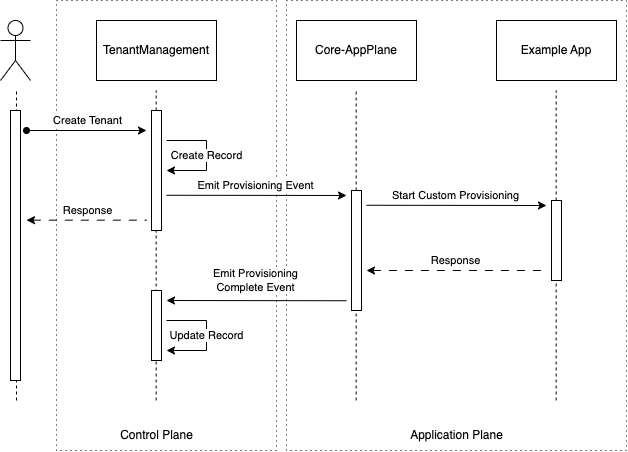

The diagram above was exported from draw.io. Its source (the exported page's mxGraphModel, read from the mxfile embedded in the PNG):
<mxGraphModel dx="768" dy="637" grid="1" gridSize="10" guides="1" tooltips="1" connect="1" arrows="1" fold="1" page="1" pageScale="1" pageWidth="850" pageHeight="1100" math="0" shadow="0">
  <root>
    <mxCell id="0" />
    <mxCell id="1" parent="0" />
    <mxCell id="Lh0iJavglSKPMj7Irh0L-24" value="" style="rounded=0;whiteSpace=wrap;html=1;fillColor=none;dashed=1;dashPattern=1 4;" vertex="1" parent="1">
      <mxGeometry x="386" y="80" width="340" height="450" as="geometry" />
    </mxCell>
    <mxCell id="Lh0iJavglSKPMj7Irh0L-22" value="" style="rounded=0;whiteSpace=wrap;html=1;fillColor=none;dashed=1;dashPattern=1 4;" vertex="1" parent="1">
      <mxGeometry x="156" y="80" width="220" height="450" as="geometry" />
    </mxCell>
    <mxCell id="Lh0iJavglSKPMj7Irh0L-2" value="" style="shape=umlActor;verticalLabelPosition=bottom;verticalAlign=top;html=1;outlineConnect=0;" vertex="1" parent="1">
      <mxGeometry x="100" y="100" width="30" height="60" as="geometry" />
    </mxCell>
    <mxCell id="Lh0iJavglSKPMj7Irh0L-8" value="" style="endArrow=none;dashed=1;html=1;strokeWidth=1;rounded=0;" edge="1" parent="1">
      <mxGeometry width="50" height="50" relative="1" as="geometry">
        <mxPoint x="116" y="480" as="sourcePoint" />
        <mxPoint x="116" y="170" as="targetPoint" />
      </mxGeometry>
    </mxCell>
    <mxCell id="Lh0iJavglSKPMj7Irh0L-10" value="TenantManagement" style="rounded=0;whiteSpace=wrap;html=1;" vertex="1" parent="1">
      <mxGeometry x="196" y="100" width="120" height="60" as="geometry" />
    </mxCell>
    <mxCell id="Lh0iJavglSKPMj7Irh0L-12" value="" style="endArrow=none;dashed=1;html=1;strokeWidth=1;rounded=0;" edge="1" parent="1" source="Lh0iJavglSKPMj7Irh0L-14">
      <mxGeometry width="50" height="50" relative="1" as="geometry">
        <mxPoint x="255.66" y="480" as="sourcePoint" />
        <mxPoint x="255.66" y="170" as="targetPoint" />
      </mxGeometry>
    </mxCell>
    <mxCell id="Lh0iJavglSKPMj7Irh0L-13" value="" style="html=1;points=[];perimeter=orthogonalPerimeter;outlineConnect=0;targetShapes=umlLifeline;portConstraint=eastwest;newEdgeStyle={&quot;edgeStyle&quot;:&quot;elbowEdgeStyle&quot;,&quot;elbow&quot;:&quot;vertical&quot;,&quot;curved&quot;:0,&quot;rounded&quot;:0};" vertex="1" parent="1">
      <mxGeometry x="110" y="190" width="10" height="270" as="geometry" />
    </mxCell>
    <mxCell id="Lh0iJavglSKPMj7Irh0L-15" value="" style="endArrow=none;dashed=1;html=1;strokeWidth=1;rounded=0;" edge="1" parent="1" target="Lh0iJavglSKPMj7Irh0L-14">
      <mxGeometry width="50" height="50" relative="1" as="geometry">
        <mxPoint x="255.66" y="480" as="sourcePoint" />
        <mxPoint x="255.66" y="170" as="targetPoint" />
      </mxGeometry>
    </mxCell>
    <mxCell id="Lh0iJavglSKPMj7Irh0L-14" value="" style="html=1;points=[];perimeter=orthogonalPerimeter;outlineConnect=0;targetShapes=umlLifeline;portConstraint=eastwest;newEdgeStyle={&quot;edgeStyle&quot;:&quot;elbowEdgeStyle&quot;,&quot;elbow&quot;:&quot;vertical&quot;,&quot;curved&quot;:0,&quot;rounded&quot;:0};" vertex="1" parent="1">
      <mxGeometry x="251" y="190" width="10" height="120" as="geometry" />
    </mxCell>
    <mxCell id="Lh0iJavglSKPMj7Irh0L-16" value="Core-AppPlane" style="rounded=0;whiteSpace=wrap;html=1;" vertex="1" parent="1">
      <mxGeometry x="396" y="100" width="120" height="60" as="geometry" />
    </mxCell>
    <mxCell id="Lh0iJavglSKPMj7Irh0L-17" value="" style="endArrow=none;dashed=1;html=1;strokeWidth=1;rounded=0;" edge="1" parent="1" source="Lh0iJavglSKPMj7Irh0L-19">
      <mxGeometry width="50" height="50" relative="1" as="geometry">
        <mxPoint x="455.65999999999997" y="480" as="sourcePoint" />
        <mxPoint x="455.65999999999997" y="170" as="targetPoint" />
      </mxGeometry>
    </mxCell>
    <mxCell id="Lh0iJavglSKPMj7Irh0L-18" value="" style="endArrow=none;dashed=1;html=1;strokeWidth=1;rounded=0;" edge="1" parent="1" target="Lh0iJavglSKPMj7Irh0L-19">
      <mxGeometry width="50" height="50" relative="1" as="geometry">
        <mxPoint x="455.65999999999997" y="480" as="sourcePoint" />
        <mxPoint x="455.65999999999997" y="170" as="targetPoint" />
      </mxGeometry>
    </mxCell>
    <mxCell id="Lh0iJavglSKPMj7Irh0L-19" value="" style="html=1;points=[];perimeter=orthogonalPerimeter;outlineConnect=0;targetShapes=umlLifeline;portConstraint=eastwest;newEdgeStyle={&quot;edgeStyle&quot;:&quot;elbowEdgeStyle&quot;,&quot;elbow&quot;:&quot;vertical&quot;,&quot;curved&quot;:0,&quot;rounded&quot;:0};" vertex="1" parent="1">
      <mxGeometry x="451" y="270" width="10" height="120" as="geometry" />
    </mxCell>
    <mxCell id="Lh0iJavglSKPMj7Irh0L-20" value="" style="endArrow=classic;html=1;rounded=0;startArrow=oval;startFill=1;" edge="1" parent="1">
      <mxGeometry width="50" height="50" relative="1" as="geometry">
        <mxPoint x="126" y="210" as="sourcePoint" />
        <mxPoint x="246" y="210" as="targetPoint" />
      </mxGeometry>
    </mxCell>
    <mxCell id="Lh0iJavglSKPMj7Irh0L-21" value="Create Tenant" style="edgeLabel;html=1;align=center;verticalAlign=middle;resizable=0;points=[];" vertex="1" connectable="0" parent="Lh0iJavglSKPMj7Irh0L-20">
      <mxGeometry x="-0.0759" y="1" relative="1" as="geometry">
        <mxPoint x="5" y="-9" as="offset" />
      </mxGeometry>
    </mxCell>
    <mxCell id="Lh0iJavglSKPMj7Irh0L-23" value="Control Plane" style="text;html=1;align=center;verticalAlign=middle;resizable=0;points=[];autosize=1;strokeColor=none;fillColor=none;fontSize=12;" vertex="1" parent="1">
      <mxGeometry x="206" y="500" width="100" height="30" as="geometry" />
    </mxCell>
    <mxCell id="Lh0iJavglSKPMj7Irh0L-25" value="Example App" style="rounded=0;whiteSpace=wrap;html=1;" vertex="1" parent="1">
      <mxGeometry x="596" y="100" width="120" height="60" as="geometry" />
    </mxCell>
    <mxCell id="Lh0iJavglSKPMj7Irh0L-26" value="" style="endArrow=none;dashed=1;html=1;strokeWidth=1;rounded=0;" edge="1" parent="1" source="Lh0iJavglSKPMj7Irh0L-28">
      <mxGeometry width="50" height="50" relative="1" as="geometry">
        <mxPoint x="655.66" y="480" as="sourcePoint" />
        <mxPoint x="655.66" y="170" as="targetPoint" />
      </mxGeometry>
    </mxCell>
    <mxCell id="Lh0iJavglSKPMj7Irh0L-27" value="" style="endArrow=none;dashed=1;html=1;strokeWidth=1;rounded=0;" edge="1" parent="1" target="Lh0iJavglSKPMj7Irh0L-28">
      <mxGeometry width="50" height="50" relative="1" as="geometry">
        <mxPoint x="655.66" y="480" as="sourcePoint" />
        <mxPoint x="655.66" y="170" as="targetPoint" />
      </mxGeometry>
    </mxCell>
    <mxCell id="Lh0iJavglSKPMj7Irh0L-28" value="" style="html=1;points=[];perimeter=orthogonalPerimeter;outlineConnect=0;targetShapes=umlLifeline;portConstraint=eastwest;newEdgeStyle={&quot;edgeStyle&quot;:&quot;elbowEdgeStyle&quot;,&quot;elbow&quot;:&quot;vertical&quot;,&quot;curved&quot;:0,&quot;rounded&quot;:0};" vertex="1" parent="1">
      <mxGeometry x="651" y="280" width="10" height="80" as="geometry" />
    </mxCell>
    <mxCell id="Lh0iJavglSKPMj7Irh0L-29" value="Application Plane" style="text;html=1;align=center;verticalAlign=middle;resizable=0;points=[];autosize=1;strokeColor=none;fillColor=none;fontSize=12;" vertex="1" parent="1">
      <mxGeometry x="496" y="500" width="120" height="30" as="geometry" />
    </mxCell>
    <mxCell id="Lh0iJavglSKPMj7Irh0L-30" value="" style="endArrow=classic;html=1;rounded=0;endFill=1;" edge="1" parent="1">
      <mxGeometry width="50" height="50" relative="1" as="geometry">
        <mxPoint x="266" y="274.76" as="sourcePoint" />
        <mxPoint x="446" y="275" as="targetPoint" />
      </mxGeometry>
    </mxCell>
    <mxCell id="Lh0iJavglSKPMj7Irh0L-31" value="Emit Provisioning Event" style="edgeLabel;html=1;align=center;verticalAlign=middle;resizable=0;points=[];" vertex="1" connectable="0" parent="Lh0iJavglSKPMj7Irh0L-30">
      <mxGeometry x="-0.0759" y="1" relative="1" as="geometry">
        <mxPoint x="5" y="-9" as="offset" />
      </mxGeometry>
    </mxCell>
    <mxCell id="Lh0iJavglSKPMj7Irh0L-34" value="" style="endArrow=classic;html=1;rounded=0;strokeColor=default;" edge="1" parent="1">
      <mxGeometry width="50" height="50" relative="1" as="geometry">
        <mxPoint x="266" y="220" as="sourcePoint" />
        <mxPoint x="266" y="250" as="targetPoint" />
        <Array as="points">
          <mxPoint x="306" y="220" />
          <mxPoint x="306" y="250" />
        </Array>
      </mxGeometry>
    </mxCell>
    <mxCell id="Lh0iJavglSKPMj7Irh0L-35" value="Create Record" style="edgeLabel;html=1;align=center;verticalAlign=middle;resizable=0;points=[];" vertex="1" connectable="0" parent="Lh0iJavglSKPMj7Irh0L-34">
      <mxGeometry x="-0.0759" y="1" relative="1" as="geometry">
        <mxPoint x="-1" y="4" as="offset" />
      </mxGeometry>
    </mxCell>
    <mxCell id="Lh0iJavglSKPMj7Irh0L-36" value="" style="endArrow=none;html=1;rounded=0;startArrow=classic;startFill=1;endFill=0;dashed=1;dashPattern=8 8;" edge="1" parent="1">
      <mxGeometry width="50" height="50" relative="1" as="geometry">
        <mxPoint x="126" y="299.65999999999997" as="sourcePoint" />
        <mxPoint x="246" y="299.65999999999997" as="targetPoint" />
      </mxGeometry>
    </mxCell>
    <mxCell id="Lh0iJavglSKPMj7Irh0L-37" value="Response" style="edgeLabel;html=1;align=center;verticalAlign=middle;resizable=0;points=[];" vertex="1" connectable="0" parent="Lh0iJavglSKPMj7Irh0L-36">
      <mxGeometry x="-0.0759" y="1" relative="1" as="geometry">
        <mxPoint x="5" y="-9" as="offset" />
      </mxGeometry>
    </mxCell>
    <mxCell id="Lh0iJavglSKPMj7Irh0L-38" value="" style="endArrow=classic;html=1;rounded=0;endFill=1;" edge="1" parent="1">
      <mxGeometry width="50" height="50" relative="1" as="geometry">
        <mxPoint x="466" y="284.76" as="sourcePoint" />
        <mxPoint x="646" y="285" as="targetPoint" />
      </mxGeometry>
    </mxCell>
    <mxCell id="Lh0iJavglSKPMj7Irh0L-39" value="Start Custom Provisioning" style="edgeLabel;html=1;align=center;verticalAlign=middle;resizable=0;points=[];" vertex="1" connectable="0" parent="Lh0iJavglSKPMj7Irh0L-38">
      <mxGeometry x="-0.0759" y="1" relative="1" as="geometry">
        <mxPoint x="5" y="-9" as="offset" />
      </mxGeometry>
    </mxCell>
    <mxCell id="Lh0iJavglSKPMj7Irh0L-40" value="" style="endArrow=none;html=1;rounded=0;startArrow=classic;startFill=1;endFill=0;dashed=1;dashPattern=8 8;" edge="1" parent="1">
      <mxGeometry width="50" height="50" relative="1" as="geometry">
        <mxPoint x="466" y="350" as="sourcePoint" />
        <mxPoint x="646" y="350" as="targetPoint" />
      </mxGeometry>
    </mxCell>
    <mxCell id="Lh0iJavglSKPMj7Irh0L-41" value="Response" style="edgeLabel;html=1;align=center;verticalAlign=middle;resizable=0;points=[];" vertex="1" connectable="0" parent="Lh0iJavglSKPMj7Irh0L-40">
      <mxGeometry x="-0.0759" y="1" relative="1" as="geometry">
        <mxPoint x="5" y="-9" as="offset" />
      </mxGeometry>
    </mxCell>
    <mxCell id="Lh0iJavglSKPMj7Irh0L-42" value="" style="html=1;points=[];perimeter=orthogonalPerimeter;outlineConnect=0;targetShapes=umlLifeline;portConstraint=eastwest;newEdgeStyle={&quot;edgeStyle&quot;:&quot;elbowEdgeStyle&quot;,&quot;elbow&quot;:&quot;vertical&quot;,&quot;curved&quot;:0,&quot;rounded&quot;:0};" vertex="1" parent="1">
      <mxGeometry x="251" y="370" width="10" height="70" as="geometry" />
    </mxCell>
    <mxCell id="Lh0iJavglSKPMj7Irh0L-43" value="" style="endArrow=none;html=1;rounded=0;endFill=0;startArrow=classic;startFill=1;" edge="1" parent="1">
      <mxGeometry width="50" height="50" relative="1" as="geometry">
        <mxPoint x="266" y="380" as="sourcePoint" />
        <mxPoint x="446" y="380.24" as="targetPoint" />
      </mxGeometry>
    </mxCell>
    <mxCell id="Lh0iJavglSKPMj7Irh0L-44" value="Emit Provisioning&lt;br&gt;Complete&amp;nbsp;Event" style="edgeLabel;html=1;align=center;verticalAlign=middle;resizable=0;points=[];" vertex="1" connectable="0" parent="Lh0iJavglSKPMj7Irh0L-43">
      <mxGeometry x="-0.0759" y="1" relative="1" as="geometry">
        <mxPoint x="5" y="-19" as="offset" />
      </mxGeometry>
    </mxCell>
    <mxCell id="Lh0iJavglSKPMj7Irh0L-45" value="" style="endArrow=classic;html=1;rounded=0;strokeColor=default;" edge="1" parent="1">
      <mxGeometry width="50" height="50" relative="1" as="geometry">
        <mxPoint x="266" y="400" as="sourcePoint" />
        <mxPoint x="266" y="430" as="targetPoint" />
        <Array as="points">
          <mxPoint x="306" y="400" />
          <mxPoint x="306" y="430" />
        </Array>
      </mxGeometry>
    </mxCell>
    <mxCell id="Lh0iJavglSKPMj7Irh0L-46" value="Update Record" style="edgeLabel;html=1;align=center;verticalAlign=middle;resizable=0;points=[];" vertex="1" connectable="0" parent="Lh0iJavglSKPMj7Irh0L-45">
      <mxGeometry x="-0.0759" y="1" relative="1" as="geometry">
        <mxPoint x="-1" y="4" as="offset" />
      </mxGeometry>
    </mxCell>
  </root>
</mxGraphModel>